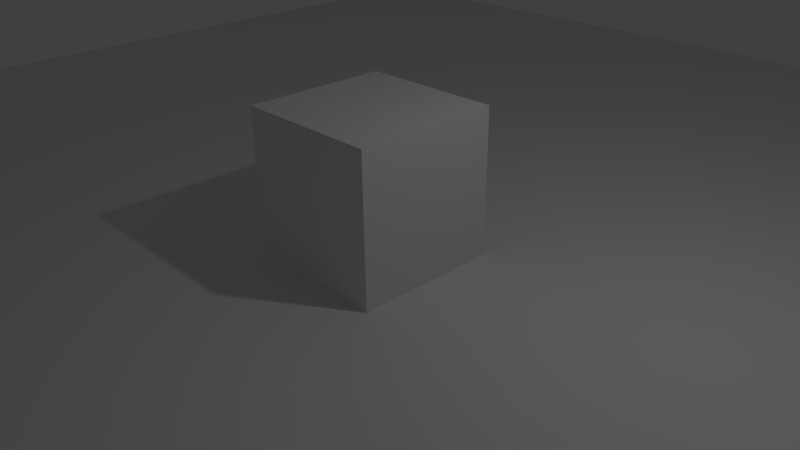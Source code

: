 # Source: render_test.blend  (saved by Blender 2.69.9; exported with 4.5.12 LTS)
import bpy
from mathutils import Matrix  # noqa: F401  (used for matrix-valued properties, if any)

bpy.ops.wm.read_factory_settings(use_empty=True)
scene = bpy.context.scene
scene.name = 'Scene'

# ---- collections
col_collection_1 = bpy.data.collections.new('Collection 1'); scene.collection.children.link(col_collection_1)

# ---- materials (node trees are filled in below, after node groups)
mat_material = bpy.data.materials.new('Material')
mat_material.alpha_threshold = 0.0
mat_material.use_transparent_shadow = False
mat_material.roughness = 0.5
mat_material.line_color = (0.0, 0.0, 0.0, 1.0)

# ---- material node trees

# ---- world
world_world = bpy.data.worlds.new('World'); scene.world = world_world
world_world.color = (0.05088, 0.05088, 0.05088)
world_world.use_sun_shadow = False
world_world.sun_shadow_jitter_overblur = 0.0
world_world.cycles.sampling_method = 'MANUAL'
world_world.cycles.sample_map_resolution = 256

# ---- cameras
cam_camera = bpy.data.cameras.new('Camera')
cam_camera.clip_end = 100.0
cam_camera.lens = 35.0
cam_camera.sensor_width = 32.0
cam_camera.sensor_height = 18.0
cam_camera.ortho_scale = 7.314
cam_camera.dof.focus_distance = 0.0
cam_camera.dof.aperture_fstop = 128.0

# ---- lights
light_lamp = bpy.data.lights.new('Lamp', 'POINT')
light_lamp.transmission_factor = 0.0
light_lamp.cutoff_distance = 30.0
light_lamp.energy = 100.0
light_lamp.shadow_buffer_clip_start = 1.001
light_lamp.shadow_soft_size = 0.1
light_lamp.shadow_maximum_resolution = 0.006
light_lamp.use_absolute_resolution = True
light_lamp.cycles.use_multiple_importance_sampling = False

# ---- meshes
me_plane = bpy.data.meshes.new('Plane')
me_plane.from_pydata([(-1.0, -1.0, 0.0), (1.0, -1.0, 0.0), (-1.0, 1.0, 0.0), (1.0, 1.0, 0.0)], [], [(0, 1, 3, 2)])
me_plane.use_remesh_preserve_volume = False
me_plane.use_remesh_preserve_attributes = False
me_plane.use_mirror_vertex_groups = False
me_plane.update()
me_cube = bpy.data.meshes.new('Cube')
me_cube.from_pydata([(1.0, 1.0, -1.0), (1.0, -1.0, -1.0), (-1.0, -1.0, -1.0), (-1.0, 1.0, -1.0), (1.0, 1.0, 1.0), (1.0, -1.0, 1.0), (-1.0, -1.0, 1.0), (-1.0, 1.0, 1.0)], [], [(0, 1, 2, 3), (4, 7, 6, 5), (0, 4, 5, 1), (1, 5, 6, 2), (2, 6, 7, 3), (4, 0, 3, 7)])
me_cube.materials.append(mat_material)
me_cube.use_remesh_preserve_volume = False
me_cube.use_remesh_preserve_attributes = False
me_cube.use_mirror_vertex_groups = False
me_cube.update()

# ---- objects
ob_grassy_plane = bpy.data.objects.new('grassy plane', me_plane)
ob_cube = bpy.data.objects.new('cube', me_cube)
ob_sun = bpy.data.objects.new('Sun', light_lamp)
ob_you = bpy.data.objects.new('you', cam_camera)

# ---- transforms, parenting, visibility, modifiers, constraints
ob_grassy_plane.location = (0.0, 0.0, 0.0)
ob_grassy_plane.scale = (12.0, 12.0, 12.0)
ob_grassy_plane.lineart.crease_threshold = 0.0
ob_cube.location = (0.0, 0.0, 1.0)
ob_cube.lock_rotations_4d = False
ob_cube.empty_display_type = 'ARROWS'
ob_cube.lineart.crease_threshold = 0.0
ob_sun.location = (4.076, 1.005, 5.904)
ob_sun.rotation_euler = (0.6503, 0.05522, 1.866)
ob_sun.lock_rotations_4d = False
ob_sun.empty_display_type = 'ARROWS'
ob_sun.color = (0.0, 0.0, 0.0, 0.0)
ob_sun.lineart.crease_threshold = 0.0
ob_you.location = (7.481, -6.508, 5.344)
ob_you.rotation_euler = (1.109, 0.01082, 0.8149)
ob_you.lock_rotations_4d = False
ob_you.empty_display_type = 'ARROWS'
ob_you.color = (0.0, 0.0, 0.0, 0.0)
ob_you.hide_render = True
ob_you.display_type = 'WIRE'
ob_you.lineart.crease_threshold = 0.0

# ---- collection membership
col_collection_1.objects.link(ob_grassy_plane)
col_collection_1.objects.link(ob_cube)
col_collection_1.objects.link(ob_sun)
col_collection_1.objects.link(ob_you)

# ---- scene / render settings (as saved in the file)
scene.camera = ob_you
scene.frame_start = 1; scene.frame_end = 250; scene.frame_set(1)
scene.render.engine = 'BLENDER_EEVEE_NEXT'
scene.render.resolution_percentage = 50
scene.render.dither_intensity = 0.0
scene.cycles.use_denoising = False
scene.cycles.samples = 10
scene.cycles.sampling_pattern = 'TABULATED_SOBOL'
scene.cycles.light_sampling_threshold = 0.0
scene.cycles.use_adaptive_sampling = False
scene.cycles.use_light_tree = False
scene.cycles.blur_glossy = 0.0
scene.cycles.volume_bounces = 1
scene.cycles.pixel_filter_type = 'GAUSSIAN'
scene.cycles.sample_clamp_indirect = 0.0
scene.view_settings.view_transform = 'Standard'
bpy.context.view_layer.update()
